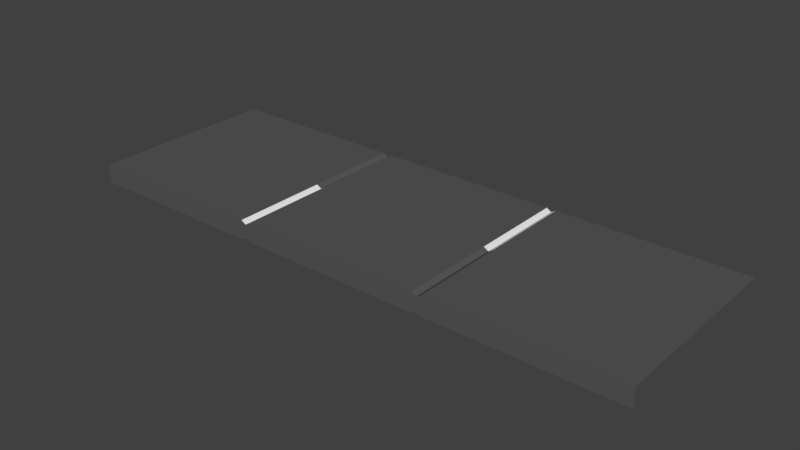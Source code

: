 # Source: road.blend  (saved by Blender 2.78.0; exported with 4.5.12 LTS)
import bpy
from mathutils import Matrix  # noqa: F401  (used for matrix-valued properties, if any)

bpy.ops.wm.read_factory_settings(use_empty=True)
scene = bpy.context.scene
scene.name = 'Scene'

# ---- collections
col_collection_1 = bpy.data.collections.new('Collection 1'); scene.collection.children.link(col_collection_1)

# ---- materials (node trees are filled in below, after node groups)
mat_road = bpy.data.materials.new('road')
mat_road.alpha_threshold = 0.0
mat_road.use_transparent_shadow = False
mat_road.diffuse_color = (0.1, 0.1, 0.1, 1.0)
mat_road.roughness = 0.5
mat_roadlines = bpy.data.materials.new('roadlines')
mat_roadlines.alpha_threshold = 0.0
mat_roadlines.use_transparent_shadow = False
mat_roadlines.roughness = 0.5

# ---- material node trees

# ---- world
world_world = bpy.data.worlds.new('World'); scene.world = world_world
world_world.color = (0.05088, 0.05088, 0.05088)
world_world.use_sun_shadow = False
world_world.sun_shadow_jitter_overblur = 0.0
world_world.cycles.sampling_method = 'MANUAL'

# ---- meshes
me_cube_001 = bpy.data.meshes.new('Cube.001')
me_cube_001.from_pydata([(-1.5, -0.5, 0.0), (-1.5, -0.5, 0.1), (-1.5, 0.5, 0.0), (-1.5, 0.5, 0.1), (1.5, -0.5, 0.0), (1.5, -0.5, 0.1), (1.5, 0.5, 0.0), (1.5, 0.5, 0.1), (0.5, 0.5, 0.015), (-0.5, 0.5, 0.015), (-0.5, 0.5, 0.085), (0.5, 0.5, 0.085), (-0.5, -0.5, 0.015), (0.5, -0.5, 0.015), (0.5, -0.5, 0.085), (-0.5, -0.5, 0.085), (-0.525, 0.5, 0.0), (-0.525, -0.5, 0.1), (-0.525, 0.5, 0.1), (-0.525, -0.5, 0.0), (-0.475, 0.5, 0.0), (-0.475, 0.5, 0.1), (-0.475, -0.5, 0.0), (-0.475, -0.5, 0.1), (0.4756, 0.5, 0.1), (0.4756, -0.5, 0.0), (0.4756, 0.5, 0.0), (0.4756, -0.5, 0.1), (0.525, 0.5, 0.1), (0.525, -0.5, 0.0), (0.525, 0.5, 0.0), (0.525, -0.5, 0.1), (-1.5, 0.25, 0.0), (-1.5, 0.0, 0.0), (-1.5, -0.25, 0.0), (-1.5, -0.25, 0.1), (-1.5, 0.0, 0.1), (-1.5, 0.25, 0.1), (1.5, -0.25, 0.0), (1.5, 0.0, 0.0), (1.5, 0.25, 0.0), (1.5, 0.25, 0.1), (1.5, 0.0, 0.1), (1.5, -0.25, 0.1), (0.5, 0.25, 0.085), (0.5, 0.0, 0.085), (0.5, -0.25, 0.085), (-0.5, 0.25, 0.085), (-0.5, 0.0, 0.085), (-0.5, -0.25, 0.085), (-0.5, 0.25, 0.015), (-0.5, 0.0, 0.015), (-0.5, -0.25, 0.015), (0.5, 0.25, 0.015), (0.5, 0.0, 0.015), (0.5, -0.25, 0.015), (-0.525, 0.25, 0.0), (-0.525, 0.0, 0.0), (-0.525, -0.25, 0.0), (-0.525, 0.25, 0.1), (-0.525, 0.0, 0.1), (-0.525, -0.25, 0.1), (-0.475, 0.25, 0.0), (-0.475, 0.0, 0.0), (-0.475, -0.25, 0.0), (-0.475, 0.25, 0.1), (-0.475, 0.0, 0.1), (-0.475, -0.25, 0.1), (0.4756, 0.25, 0.1), (0.4756, 0.0, 0.1), (0.4756, -0.25, 0.1), (0.4756, 0.25, 0.0), (0.4756, 0.0, 0.0), (0.4756, -0.25, 0.0), (0.525, 0.25, 0.1), (0.525, 0.0, 0.1), (0.525, -0.25, 0.1), (0.525, 0.25, 0.0), (0.525, 0.0, 0.0), (0.525, -0.25, 0.0)], [], [(32, 37, 3, 2), (30, 28, 7, 6), (38, 43, 5, 4), (19, 17, 1, 0), (79, 38, 4, 29), (61, 35, 1, 17), (76, 46, 14, 31), (67, 49, 15, 23), (58, 52, 12, 19), (73, 55, 13, 25), (29, 31, 14, 13), (22, 23, 15, 12), (16, 18, 10, 9), (26, 24, 11, 8), (2, 3, 18, 16), (34, 58, 19, 0), (49, 61, 17, 15), (12, 15, 17, 19), (9, 10, 21, 20), (25, 27, 23, 22), (52, 64, 22, 12), (70, 67, 23, 27), (46, 70, 27, 14), (13, 14, 27, 25), (20, 21, 24, 26), (64, 73, 25, 22), (4, 5, 31, 29), (43, 76, 31, 5), (55, 79, 29, 13), (8, 11, 28, 30), (8, 30, 77, 53), (53, 77, 78, 54), (54, 78, 79, 55), (7, 28, 74, 41), (68, 65, 66, 69), (20, 26, 71, 62), (62, 71, 72, 63), (63, 72, 73, 64), (11, 24, 68, 44), (74, 44, 45, 75), (24, 21, 65, 68), (44, 68, 69, 45), (9, 20, 62, 50), (50, 62, 63, 51), (51, 63, 64, 52), (10, 18, 59, 47), (65, 47, 48, 66), (2, 16, 56, 32), (32, 56, 57, 33), (33, 57, 58, 34), (26, 8, 53, 71), (71, 53, 54, 72), (72, 54, 55, 73), (16, 9, 50, 56), (56, 50, 51, 57), (57, 51, 52, 58), (21, 10, 47, 65), (41, 74, 75, 42), (28, 11, 44, 74), (18, 3, 37, 59), (47, 59, 60, 48), (30, 6, 40, 77), (77, 40, 39, 78), (78, 39, 38, 79), (6, 7, 41, 40), (40, 41, 42, 39), (39, 42, 43, 38), (0, 1, 35, 34), (34, 35, 36, 33), (33, 36, 37, 32), (59, 37, 36, 60), (60, 36, 35, 61), (42, 75, 76, 43), (69, 66, 67, 70), (75, 45, 46, 76), (45, 69, 70, 46), (66, 48, 49, 67), (48, 60, 61, 49)])
me_cube_001.polygons.foreach_set('material_index', [0, 0, 0, 0, 0, 0, 0, 1, 0, 0, 0, 0, 0, 0, 0, 0, 1, 0, 0, 0, 0, 0, 0, 0, 0, 0, 0, 0, 0, 0, 0, 0, 0, 0, 0, 0, 0, 0, 1, 1, 0, 1, 0, 0, 0, 0, 0, 0, 0, 0, 0, 0, 0, 0, 0, 0, 0, 0, 1, 0, 0, 0, 0, 0, 0, 0, 0, 0, 0, 0, 0, 0, 0, 0, 0, 0, 1, 1])
me_cube_001.materials.append(mat_road)
me_cube_001.materials.append(mat_roadlines)
me_cube_001.use_remesh_preserve_volume = False
me_cube_001.use_remesh_preserve_attributes = False
me_cube_001.use_mirror_vertex_groups = False
me_cube_001.update()

# ---- objects
ob_cube = bpy.data.objects.new('Cube', me_cube_001)

# ---- transforms, parenting, visibility, modifiers, constraints
ob_cube.location = (0.0, 0.0, 0.0)
ob_cube.lineart.crease_threshold = 0.0

# ---- collection membership
col_collection_1.objects.link(ob_cube)

# ---- scene / render settings (as saved in the file)
scene.frame_start = 1; scene.frame_end = 250; scene.frame_set(1)
scene.render.engine = 'BLENDER_EEVEE_NEXT'
scene.render.resolution_percentage = 50
scene.render.dither_intensity = 0.0
scene.cycles.use_denoising = False
scene.cycles.samples = 128
scene.cycles.sampling_pattern = 'TABULATED_SOBOL'
scene.cycles.light_sampling_threshold = 0.0
scene.cycles.use_adaptive_sampling = False
scene.cycles.use_light_tree = False
scene.cycles.blur_glossy = 0.0
scene.cycles.sample_clamp_indirect = 0.0
scene.view_settings.view_transform = 'Standard'
bpy.context.view_layer.update()

# ---- added for rendering (the .blend has no active camera and no usable light): camera, sun
cam_auto = bpy.data.cameras.new('AutoCamera')
cam_auto.lens = 50.0
cam_auto.sensor_width = 36.0
cam_auto.clip_end = 1000.0
ob_auto_camera = bpy.data.objects.new('AutoCamera', cam_auto)
scene.collection.objects.link(ob_auto_camera)
ob_auto_camera.location = (2.92728, -3.51274, 2.39182)
ob_auto_camera.rotation_euler = (1.09748, -7.21219e-08, 0.694738)
scene.camera = ob_auto_camera
light_auto_sun = bpy.data.lights.new('AutoSun', 'SUN')
light_auto_sun.energy = 3.0
light_auto_sun.angle = 0.0523599
ob_auto_sun = bpy.data.objects.new('AutoSun', light_auto_sun)
scene.collection.objects.link(ob_auto_sun)
ob_auto_sun.rotation_euler = (0.872665, 0.174533, 0.523599)
bpy.context.view_layer.update()
